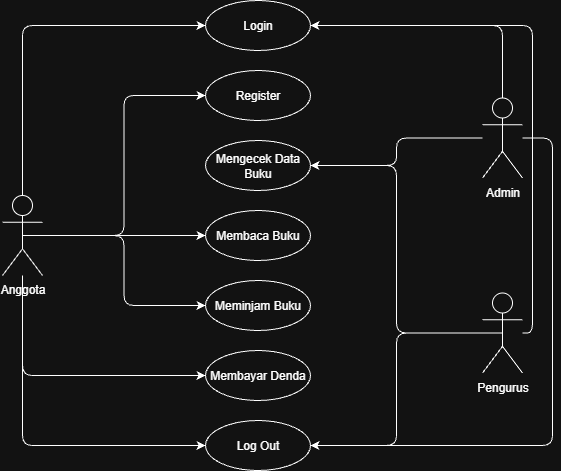

The diagram above was exported from draw.io. Its source (the exported page's mxGraphModel, read from the mxfile embedded in the PNG):
<mxGraphModel dx="1042" dy="527" grid="1" gridSize="10" guides="1" tooltips="1" connect="1" arrows="1" fold="1" page="1" pageScale="1" pageWidth="850" pageHeight="1100" math="0" shadow="0">
  <root>
    <mxCell id="0" />
    <mxCell id="1" parent="0" />
    <mxCell id="TzUpzxfBB_TXOTzERC84-1" value="Login" style="ellipse;whiteSpace=wrap;html=1;" vertex="1" parent="1">
      <mxGeometry x="373" y="70" width="105" height="50" as="geometry" />
    </mxCell>
    <mxCell id="TzUpzxfBB_TXOTzERC84-2" value="Register" style="ellipse;whiteSpace=wrap;html=1;" vertex="1" parent="1">
      <mxGeometry x="373" y="140" width="105" height="50" as="geometry" />
    </mxCell>
    <mxCell id="TzUpzxfBB_TXOTzERC84-3" value="Mengecek Data Buku" style="ellipse;whiteSpace=wrap;html=1;" vertex="1" parent="1">
      <mxGeometry x="373" y="210" width="105" height="50" as="geometry" />
    </mxCell>
    <mxCell id="TzUpzxfBB_TXOTzERC84-4" value="Membaca Buku" style="ellipse;whiteSpace=wrap;html=1;" vertex="1" parent="1">
      <mxGeometry x="373" y="280" width="105" height="50" as="geometry" />
    </mxCell>
    <mxCell id="TzUpzxfBB_TXOTzERC84-5" value="Meminjam Buku" style="ellipse;whiteSpace=wrap;html=1;" vertex="1" parent="1">
      <mxGeometry x="373" y="350" width="105" height="50" as="geometry" />
    </mxCell>
    <mxCell id="TzUpzxfBB_TXOTzERC84-6" value="Membayar Denda" style="ellipse;whiteSpace=wrap;html=1;" vertex="1" parent="1">
      <mxGeometry x="373" y="420" width="105" height="50" as="geometry" />
    </mxCell>
    <mxCell id="TzUpzxfBB_TXOTzERC84-7" value="Log Out" style="ellipse;whiteSpace=wrap;html=1;" vertex="1" parent="1">
      <mxGeometry x="373" y="490" width="105" height="50" as="geometry" />
    </mxCell>
    <mxCell id="TzUpzxfBB_TXOTzERC84-12" style="edgeStyle=orthogonalEdgeStyle;rounded=1;orthogonalLoop=1;jettySize=auto;html=1;entryX=0;entryY=0.5;entryDx=0;entryDy=0;curved=0;" edge="1" parent="1" source="TzUpzxfBB_TXOTzERC84-8" target="TzUpzxfBB_TXOTzERC84-1">
      <mxGeometry relative="1" as="geometry">
        <Array as="points">
          <mxPoint x="190" y="95" />
        </Array>
      </mxGeometry>
    </mxCell>
    <mxCell id="TzUpzxfBB_TXOTzERC84-14" style="edgeStyle=orthogonalEdgeStyle;rounded=1;orthogonalLoop=1;jettySize=auto;html=1;entryX=0;entryY=0.5;entryDx=0;entryDy=0;curved=0;" edge="1" parent="1" source="TzUpzxfBB_TXOTzERC84-8" target="TzUpzxfBB_TXOTzERC84-2">
      <mxGeometry relative="1" as="geometry" />
    </mxCell>
    <mxCell id="TzUpzxfBB_TXOTzERC84-17" style="edgeStyle=orthogonalEdgeStyle;rounded=1;orthogonalLoop=1;jettySize=auto;html=1;exitX=0.5;exitY=0.5;exitDx=0;exitDy=0;exitPerimeter=0;entryX=0;entryY=0.5;entryDx=0;entryDy=0;curved=0;" edge="1" parent="1" source="TzUpzxfBB_TXOTzERC84-8" target="TzUpzxfBB_TXOTzERC84-4">
      <mxGeometry relative="1" as="geometry" />
    </mxCell>
    <mxCell id="TzUpzxfBB_TXOTzERC84-18" style="edgeStyle=orthogonalEdgeStyle;rounded=1;orthogonalLoop=1;jettySize=auto;html=1;exitX=0.5;exitY=0.5;exitDx=0;exitDy=0;exitPerimeter=0;entryX=0;entryY=0.5;entryDx=0;entryDy=0;curved=0;" edge="1" parent="1" source="TzUpzxfBB_TXOTzERC84-8" target="TzUpzxfBB_TXOTzERC84-5">
      <mxGeometry relative="1" as="geometry" />
    </mxCell>
    <mxCell id="TzUpzxfBB_TXOTzERC84-19" style="edgeStyle=orthogonalEdgeStyle;rounded=1;orthogonalLoop=1;jettySize=auto;html=1;entryX=0;entryY=0.5;entryDx=0;entryDy=0;curved=0;" edge="1" parent="1" source="TzUpzxfBB_TXOTzERC84-8" target="TzUpzxfBB_TXOTzERC84-6">
      <mxGeometry relative="1" as="geometry">
        <Array as="points">
          <mxPoint x="190" y="445" />
        </Array>
      </mxGeometry>
    </mxCell>
    <mxCell id="TzUpzxfBB_TXOTzERC84-21" style="edgeStyle=orthogonalEdgeStyle;rounded=1;orthogonalLoop=1;jettySize=auto;html=1;entryX=0;entryY=0.5;entryDx=0;entryDy=0;curved=0;" edge="1" parent="1" source="TzUpzxfBB_TXOTzERC84-8" target="TzUpzxfBB_TXOTzERC84-7">
      <mxGeometry relative="1" as="geometry">
        <Array as="points">
          <mxPoint x="190" y="515" />
        </Array>
      </mxGeometry>
    </mxCell>
    <mxCell id="TzUpzxfBB_TXOTzERC84-8" value="Anggota" style="shape=umlActor;verticalLabelPosition=bottom;verticalAlign=top;html=1;outlineConnect=0;" vertex="1" parent="1">
      <mxGeometry x="170" y="265" width="40" height="80" as="geometry" />
    </mxCell>
    <mxCell id="TzUpzxfBB_TXOTzERC84-13" style="edgeStyle=orthogonalEdgeStyle;rounded=1;orthogonalLoop=1;jettySize=auto;html=1;entryX=1;entryY=0.5;entryDx=0;entryDy=0;curved=0;" edge="1" parent="1" source="TzUpzxfBB_TXOTzERC84-9" target="TzUpzxfBB_TXOTzERC84-1">
      <mxGeometry relative="1" as="geometry">
        <Array as="points">
          <mxPoint x="670" y="95" />
        </Array>
      </mxGeometry>
    </mxCell>
    <mxCell id="TzUpzxfBB_TXOTzERC84-15" style="edgeStyle=orthogonalEdgeStyle;rounded=1;orthogonalLoop=1;jettySize=auto;html=1;entryX=1;entryY=0.5;entryDx=0;entryDy=0;curved=0;" edge="1" parent="1" source="TzUpzxfBB_TXOTzERC84-9" target="TzUpzxfBB_TXOTzERC84-3">
      <mxGeometry relative="1" as="geometry" />
    </mxCell>
    <mxCell id="TzUpzxfBB_TXOTzERC84-25" style="edgeStyle=orthogonalEdgeStyle;rounded=1;orthogonalLoop=1;jettySize=auto;html=1;entryX=1;entryY=0.5;entryDx=0;entryDy=0;curved=0;" edge="1" parent="1" source="TzUpzxfBB_TXOTzERC84-9" target="TzUpzxfBB_TXOTzERC84-7">
      <mxGeometry relative="1" as="geometry">
        <Array as="points">
          <mxPoint x="720" y="208" />
          <mxPoint x="720" y="515" />
        </Array>
      </mxGeometry>
    </mxCell>
    <mxCell id="TzUpzxfBB_TXOTzERC84-9" value="Admin" style="shape=umlActor;verticalLabelPosition=bottom;verticalAlign=top;html=1;outlineConnect=0;" vertex="1" parent="1">
      <mxGeometry x="650" y="167.5" width="40" height="80" as="geometry" />
    </mxCell>
    <mxCell id="TzUpzxfBB_TXOTzERC84-16" style="edgeStyle=orthogonalEdgeStyle;rounded=1;orthogonalLoop=1;jettySize=auto;html=1;entryX=1;entryY=0.5;entryDx=0;entryDy=0;curved=0;" edge="1" parent="1" source="TzUpzxfBB_TXOTzERC84-10" target="TzUpzxfBB_TXOTzERC84-3">
      <mxGeometry relative="1" as="geometry" />
    </mxCell>
    <mxCell id="TzUpzxfBB_TXOTzERC84-22" style="edgeStyle=orthogonalEdgeStyle;rounded=1;orthogonalLoop=1;jettySize=auto;html=1;exitX=0.5;exitY=0.5;exitDx=0;exitDy=0;exitPerimeter=0;entryX=1;entryY=0.5;entryDx=0;entryDy=0;curved=0;" edge="1" parent="1" source="TzUpzxfBB_TXOTzERC84-10" target="TzUpzxfBB_TXOTzERC84-7">
      <mxGeometry relative="1" as="geometry" />
    </mxCell>
    <mxCell id="TzUpzxfBB_TXOTzERC84-26" style="edgeStyle=orthogonalEdgeStyle;rounded=1;orthogonalLoop=1;jettySize=auto;html=1;entryX=1;entryY=0.5;entryDx=0;entryDy=0;curved=0;" edge="1" parent="1" source="TzUpzxfBB_TXOTzERC84-10" target="TzUpzxfBB_TXOTzERC84-1">
      <mxGeometry relative="1" as="geometry">
        <Array as="points">
          <mxPoint x="700" y="403" />
          <mxPoint x="700" y="95" />
        </Array>
      </mxGeometry>
    </mxCell>
    <mxCell id="TzUpzxfBB_TXOTzERC84-10" value="Pengurus" style="shape=umlActor;verticalLabelPosition=bottom;verticalAlign=top;html=1;outlineConnect=0;" vertex="1" parent="1">
      <mxGeometry x="650" y="362.5" width="40" height="80" as="geometry" />
    </mxCell>
  </root>
</mxGraphModel>